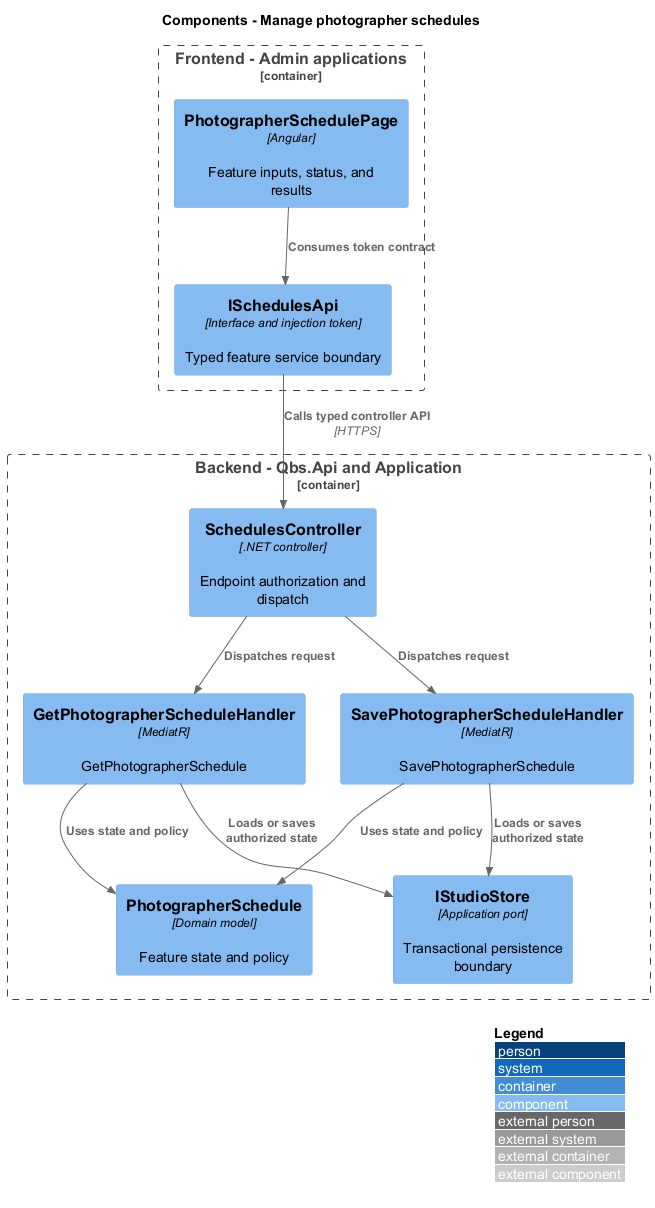

The diagram above was rendered by PlantUML. Its source (embedded in the PNG):
@startuml
!include <C4/C4_Component>
LAYOUT_WITH_LEGEND()
title Components - Manage photographer schedules
Container_Boundary(frontend, "Frontend - Admin applications") {
 Component(page, "PhotographerSchedulePage", "Angular", "Feature inputs, status, and results")
 Component(client, "ISchedulesApi", "Interface and injection token", "Typed feature service boundary")
}
Container_Boundary(api, "Backend - Qbs.Api and Application") {
 Component(ctrl, "SchedulesController", ".NET controller", "Endpoint authorization and dispatch")
 Component(handler0, "GetPhotographerScheduleHandler", "MediatR", "GetPhotographerSchedule")
 Component(handler1, "SavePhotographerScheduleHandler", "MediatR", "SavePhotographerSchedule")
 Component(entity, "PhotographerSchedule", "Domain model", "Feature state and policy")
 Component(store, "IStudioStore", "Application port", "Transactional persistence boundary")
}
Rel(page, client, "Consumes token contract")
Rel(client, ctrl, "Calls typed controller API", "HTTPS")
Rel(ctrl, handler0, "Dispatches request")
Rel(handler0, entity, "Uses state and policy")
Rel(handler0, store, "Loads or saves authorized state")
Rel(ctrl, handler1, "Dispatches request")
Rel(handler1, entity, "Uses state and policy")
Rel(handler1, store, "Loads or saves authorized state")
@enduml